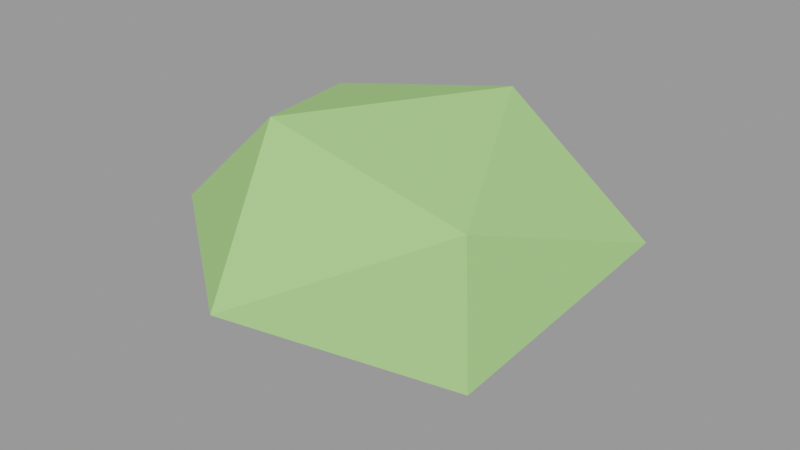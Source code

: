 # Source: arbusto_0_lod.blend  (saved by Blender 3.6.14; exported with 4.5.12 LTS)
import bpy
from mathutils import Matrix  # noqa: F401  (used for matrix-valued properties, if any)

bpy.ops.wm.read_factory_settings(use_empty=True)
scene = bpy.context.scene
scene.name = 'Scene'

# ---- materials (node trees are filled in below, after node groups)
mat_slot_leaf = bpy.data.materials.new('slot_leaf')
mat_slot_leaf.use_transparent_shadow = False
mat_slot_leaf.diffuse_color = (0.36, 0.66, 0.22, 1.0)

# ---- material node trees

# ---- meshes
me_folhagem = bpy.data.meshes.new('Folhagem')
me_folhagem.from_pydata([(-0.04645, -0.8279, 0.008524), (0.5623, -0.3491, -0.2679), (-0.264, -0.3249, -0.41), (-0.7275, -0.3133, 0.008524), (-0.2681, -0.3314, 0.4348), (0.5214, -0.3238, 0.2664), (0.1872, 0.4053, -0.4409), (-0.6026, 0.3709, -0.244), (-0.6226, 0.3833, 0.2702), (0.1783, 0.3909, 0.4409), (0.7275, 0.4142, 0.008524), (-0.04645, 0.8279, 0.008524)], [], [(0, 2, 1), (1, 5, 0), (0, 3, 2), (0, 4, 3), (0, 5, 4), (1, 10, 5), (2, 6, 1), (3, 7, 2), (4, 8, 3), (5, 9, 4), (1, 6, 10), (2, 7, 6), (3, 8, 7), (4, 9, 8), (5, 10, 9), (6, 11, 10), (7, 11, 6), (8, 11, 7), (9, 11, 8), (10, 11, 9)])
me_folhagem.materials.append(mat_slot_leaf)
me_folhagem.update()

# ---- objects
ob_arbusto_0_lod = bpy.data.objects.new('arbusto_0_lod', None)
ob_arbusto_0_lod_folhagem_leaf = bpy.data.objects.new('arbusto_0_lod~Folhagem@leaf', me_folhagem)

# ---- transforms, parenting, visibility, modifiers, constraints
ob_arbusto_0_lod.location = (0.0, 0.0, 0.0)
ob_arbusto_0_lod.empty_display_size = 0.08
ob_arbusto_0_lod_folhagem_leaf.location = (0.04645, -0.02718, 0.4415)

# ---- collection membership
scene.collection.objects.link(ob_arbusto_0_lod)
scene.collection.objects.link(ob_arbusto_0_lod_folhagem_leaf)

# ---- scene / render settings (as saved in the file)
scene.frame_start = 1; scene.frame_end = 250; scene.frame_set(1)
scene.render.engine = 'BLENDER_EEVEE_NEXT'
scene.cycles.sampling_pattern = 'TABULATED_SOBOL'
scene.view_settings.view_transform = 'Filmic'
bpy.context.view_layer.update()

# ---- added for rendering (the .blend has no active camera and no usable light): camera, sun + grey world if the file has none
cam_auto = bpy.data.cameras.new('AutoCamera')
cam_auto.lens = 50.0
cam_auto.sensor_width = 36.0
cam_auto.clip_end = 1000.0
ob_auto_camera = bpy.data.objects.new('AutoCamera', cam_auto)
scene.collection.objects.link(ob_auto_camera)
ob_auto_camera.location = (2.24307, -2.66311, 2.19877)
ob_auto_camera.rotation_euler = (1.09748, -7.21219e-08, 0.694738)
scene.camera = ob_auto_camera
light_auto_sun = bpy.data.lights.new('AutoSun', 'SUN')
light_auto_sun.energy = 3.0
light_auto_sun.angle = 0.0523599
ob_auto_sun = bpy.data.objects.new('AutoSun', light_auto_sun)
scene.collection.objects.link(ob_auto_sun)
ob_auto_sun.rotation_euler = (0.872665, 0.174533, 0.523599)
if scene.world is None:
    world_auto = bpy.data.worlds.new('AutoWorld')
    world_auto.color = (0.3, 0.3, 0.3)
    scene.world = world_auto
bpy.context.view_layer.update()
